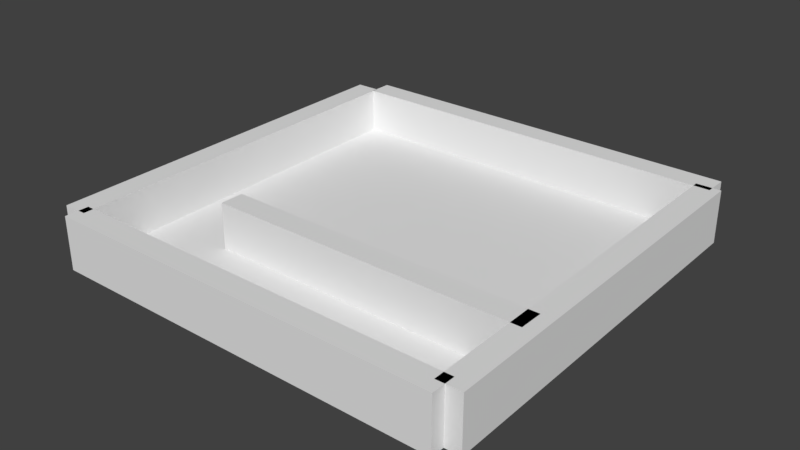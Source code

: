 # Source: tutorialLevel.blend  (saved by Blender 2.77.0; exported with 4.5.12 LTS)
import bpy
from mathutils import Matrix  # noqa: F401  (used for matrix-valued properties, if any)

bpy.ops.wm.read_factory_settings(use_empty=True)
scene = bpy.context.scene
scene.name = 'Scene'

# ---- collections
col_collection_1 = bpy.data.collections.new('Collection 1'); scene.collection.children.link(col_collection_1)

# ---- materials (node trees are filled in below, after node groups)
mat_material = bpy.data.materials.new('Material')
mat_material.alpha_threshold = 0.0
mat_material.use_transparent_shadow = False
mat_material.roughness = 0.5
mat_material.line_color = (0.0, 0.0, 0.0, 1.0)

# ---- material node trees

# ---- world
world_world = bpy.data.worlds.new('World'); scene.world = world_world
world_world.color = (0.05088, 0.05088, 0.05088)
world_world.use_sun_shadow = False
world_world.sun_shadow_jitter_overblur = 0.0
world_world.cycles.sampling_method = 'MANUAL'

# ---- meshes
me_cube = bpy.data.meshes.new('Cube')
me_cube.from_pydata([(-4.644, -4.613, -0.8332), (-4.644, -4.613, 2.268), (-4.644, -3.632, -0.8332), (-4.644, -3.632, 2.268), (8.116, -4.613, -0.8332), (8.116, -4.613, 2.268), (8.116, -3.632, -0.8332), (8.116, -3.632, 2.268), (8.073, 7.596, -1.0), (8.073, -8.028, -1.0), (-8.05, -8.028, -1.0), (-8.05, 7.596, -1.0), (8.073, 7.596, -0.3964), (8.073, -8.028, -0.3964), (-8.05, -8.028, -0.3964), (-8.05, 7.596, -0.3964), (-8.004, 7.589, -0.8332), (-8.004, 7.589, 2.268), (-8.004, 8.57, -0.8332), (-8.004, 8.57, 2.268), (8.116, 7.589, -0.8332), (8.116, 7.589, 2.268), (8.116, 8.57, -0.8332), (8.116, 8.57, 2.268), (-8.004, -8.846, -0.8332), (-8.004, -8.846, 2.268), (-8.004, -7.865, -0.8332), (-8.004, -7.865, 2.268), (8.116, -8.846, -0.8332), (8.116, -8.846, 2.268), (8.116, -7.865, -0.8332), (8.116, -7.865, 2.268), (7.476, 7.82, -0.8332), (7.476, 7.82, 2.268), (8.457, 7.837, -0.8332), (8.457, 7.837, 2.268), (7.758, -8.299, -0.8332), (7.758, -8.299, 2.268), (8.739, -8.281, -0.8332), (8.739, -8.281, 2.268), (-8.962, 7.82, -0.8332), (-8.962, 7.82, 2.268), (-7.981, 7.837, -0.8332), (-7.981, 7.837, 2.268), (-8.681, -8.299, -0.8332), (-8.681, -8.299, 2.268), (-7.7, -8.281, -0.8332), (-7.7, -8.281, 2.268)], [], [(1, 3, 2, 0), (3, 7, 6, 2), (7, 5, 4, 6), (5, 1, 0, 4), (0, 2, 6, 4), (5, 7, 3, 1), (8, 9, 10, 11), (12, 15, 14, 13), (8, 12, 13, 9), (9, 13, 14, 10), (10, 14, 15, 11), (12, 8, 11, 15), (17, 19, 18, 16), (19, 23, 22, 18), (23, 21, 20, 22), (21, 17, 16, 20), (16, 18, 22, 20), (21, 23, 19, 17), (25, 27, 26, 24), (27, 31, 30, 26), (31, 29, 28, 30), (29, 25, 24, 28), (24, 26, 30, 28), (29, 31, 27, 25), (33, 35, 34, 32), (35, 39, 38, 34), (39, 37, 36, 38), (37, 33, 32, 36), (32, 34, 38, 36), (37, 39, 35, 33), (41, 43, 42, 40), (43, 47, 46, 42), (47, 45, 44, 46), (45, 41, 40, 44), (40, 42, 46, 44), (45, 47, 43, 41)])
me_cube.materials.append(mat_material)
me_cube.use_remesh_preserve_volume = False
me_cube.use_remesh_preserve_attributes = False
me_cube.use_mirror_vertex_groups = False
me_cube.update()

# ---- objects
ob_cube = bpy.data.objects.new('Cube', me_cube)

# ---- transforms, parenting, visibility, modifiers, constraints
ob_cube.location = (0.0, -0.1668, 0.7704)
ob_cube.scale = (3.092, 3.038, 2.123)
ob_cube.lock_rotations_4d = False
ob_cube.empty_display_type = 'ARROWS'
ob_cube.lineart.crease_threshold = 0.0

# ---- collection membership
col_collection_1.objects.link(ob_cube)

# ---- scene / render settings (as saved in the file)
scene.frame_start = 1; scene.frame_end = 250; scene.frame_set(2)
scene.render.engine = 'BLENDER_EEVEE_NEXT'
scene.render.resolution_percentage = 50
scene.render.dither_intensity = 0.0
scene.cycles.use_denoising = False
scene.cycles.samples = 128
scene.cycles.sampling_pattern = 'TABULATED_SOBOL'
scene.cycles.light_sampling_threshold = 0.0
scene.cycles.use_adaptive_sampling = False
scene.cycles.use_light_tree = False
scene.cycles.blur_glossy = 0.0
scene.cycles.sample_clamp_indirect = 0.0
scene.view_settings.view_transform = 'Standard'
bpy.context.view_layer.update()

# ---- added for rendering (the .blend has no active camera and no usable light): camera, sun
cam_auto = bpy.data.cameras.new('AutoCamera')
cam_auto.lens = 50.0
cam_auto.sensor_width = 36.0
cam_auto.clip_end = 1241.19
ob_auto_camera = bpy.data.objects.new('AutoCamera', cam_auto)
scene.collection.objects.link(ob_auto_camera)
ob_auto_camera.location = (70.378, -85.4545, 58.6947)
ob_auto_camera.rotation_euler = (1.09748, -7.21219e-08, 0.694738)
scene.camera = ob_auto_camera
light_auto_sun = bpy.data.lights.new('AutoSun', 'SUN')
light_auto_sun.energy = 3.0
light_auto_sun.angle = 0.0523599
ob_auto_sun = bpy.data.objects.new('AutoSun', light_auto_sun)
scene.collection.objects.link(ob_auto_sun)
ob_auto_sun.rotation_euler = (0.872665, 0.174533, 0.523599)
bpy.context.view_layer.update()
